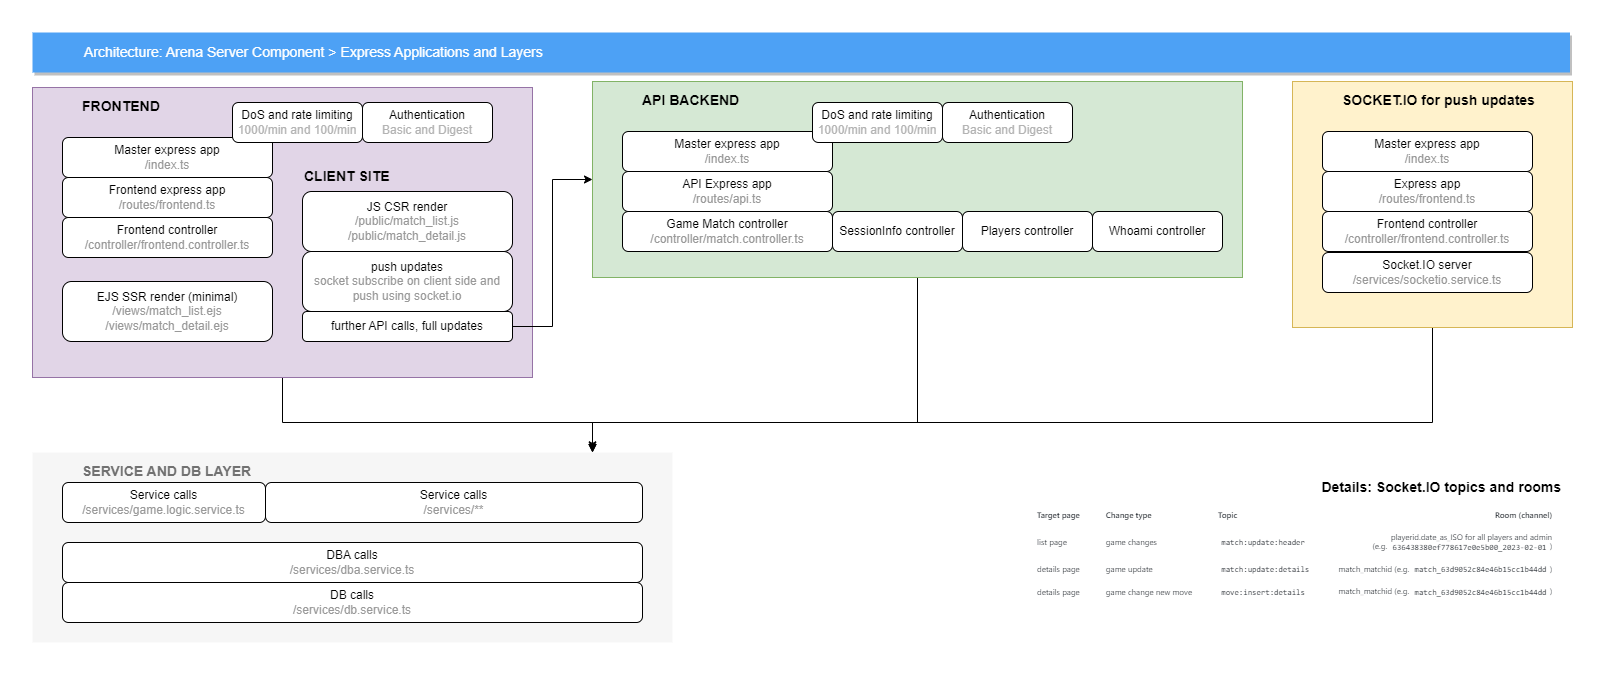

The diagram above was exported from draw.io. Its source (the exported page's mxGraphModel, read from the mxfile embedded in the PNG):
<mxGraphModel dx="1590" dy="865" grid="1" gridSize="10" guides="1" tooltips="1" connect="1" arrows="1" fold="1" page="1" pageScale="1" pageWidth="827" pageHeight="1169" math="0" shadow="0">
  <root>
    <mxCell id="0" />
    <mxCell id="1" parent="0" />
    <mxCell id="Yhb50nnXWIvAu2IGXrYO-1" style="edgeStyle=orthogonalEdgeStyle;rounded=0;orthogonalLoop=1;jettySize=auto;html=1;fontColor=#000000;" edge="1" parent="1" source="Yhb50nnXWIvAu2IGXrYO-2" target="Yhb50nnXWIvAu2IGXrYO-26">
      <mxGeometry relative="1" as="geometry">
        <Array as="points">
          <mxPoint x="320" y="480" />
          <mxPoint x="630" y="480" />
        </Array>
      </mxGeometry>
    </mxCell>
    <mxCell id="Yhb50nnXWIvAu2IGXrYO-2" value="&lt;b&gt;FRONTEND&lt;/b&gt;" style="fillColor=#e1d5e7;strokeColor=#9673a6;shadow=0;fontSize=14;align=left;spacing=10;9E9E9E;verticalAlign=top;spacingTop=-4;fontStyle=0;spacingLeft=40;html=1;container=0;" vertex="1" parent="1">
      <mxGeometry x="70" y="145" width="500" height="290" as="geometry" />
    </mxCell>
    <mxCell id="Yhb50nnXWIvAu2IGXrYO-3" value="Master express app&lt;br&gt;&lt;font color=&quot;#999999&quot;&gt;&lt;span style=&quot;&quot;&gt;&#09;&lt;/span&gt;/index.ts&lt;/font&gt;" style="rounded=1;whiteSpace=wrap;html=1;" vertex="1" parent="1">
      <mxGeometry x="100" y="195" width="210" height="40" as="geometry" />
    </mxCell>
    <mxCell id="Yhb50nnXWIvAu2IGXrYO-4" value="Frontend express app&lt;br&gt;&lt;font color=&quot;#999999&quot;&gt;&lt;span style=&quot;&quot;&gt;&#09;&lt;/span&gt;/routes/frontend.ts&lt;/font&gt;" style="rounded=1;whiteSpace=wrap;html=1;" vertex="1" parent="1">
      <mxGeometry x="100" y="235" width="210" height="40" as="geometry" />
    </mxCell>
    <mxCell id="Yhb50nnXWIvAu2IGXrYO-5" value="Frontend controller&lt;br&gt;&lt;font color=&quot;#999999&quot;&gt;/controller/frontend.controller.ts&lt;/font&gt;" style="rounded=1;whiteSpace=wrap;html=1;" vertex="1" parent="1">
      <mxGeometry x="100" y="275" width="210" height="40" as="geometry" />
    </mxCell>
    <mxCell id="Yhb50nnXWIvAu2IGXrYO-6" value="EJS SSR render (minimal)&lt;br&gt;&lt;font color=&quot;#999999&quot;&gt;/views/match_list.ejs&lt;br&gt;/views/match_detail.ejs&lt;/font&gt;" style="rounded=1;whiteSpace=wrap;html=1;" vertex="1" parent="1">
      <mxGeometry x="100" y="339" width="210" height="60" as="geometry" />
    </mxCell>
    <mxCell id="Yhb50nnXWIvAu2IGXrYO-7" value="JS CSR render&lt;br&gt;&lt;font color=&quot;#999999&quot;&gt;/public/match_list.js&lt;br&gt;/public/match_detail.js&lt;/font&gt;" style="rounded=1;whiteSpace=wrap;html=1;" vertex="1" parent="1">
      <mxGeometry x="340" y="249" width="210" height="60" as="geometry" />
    </mxCell>
    <mxCell id="Yhb50nnXWIvAu2IGXrYO-8" value="push updates&lt;br&gt;&lt;font color=&quot;#999999&quot;&gt;&lt;span style=&quot;&quot;&gt;&#09;&lt;/span&gt;socket subscribe on client side and push using socket.io&lt;/font&gt;" style="rounded=1;whiteSpace=wrap;html=1;" vertex="1" parent="1">
      <mxGeometry x="340" y="309" width="210" height="60" as="geometry" />
    </mxCell>
    <mxCell id="Yhb50nnXWIvAu2IGXrYO-9" style="edgeStyle=orthogonalEdgeStyle;rounded=0;orthogonalLoop=1;jettySize=auto;html=1;entryX=0;entryY=0.5;entryDx=0;entryDy=0;fontColor=#999999;" edge="1" parent="1" source="Yhb50nnXWIvAu2IGXrYO-10" target="Yhb50nnXWIvAu2IGXrYO-12">
      <mxGeometry relative="1" as="geometry" />
    </mxCell>
    <mxCell id="Yhb50nnXWIvAu2IGXrYO-10" value="further API calls, full updates" style="rounded=1;whiteSpace=wrap;html=1;" vertex="1" parent="1">
      <mxGeometry x="340" y="369" width="210" height="30" as="geometry" />
    </mxCell>
    <mxCell id="Yhb50nnXWIvAu2IGXrYO-11" style="edgeStyle=orthogonalEdgeStyle;rounded=0;orthogonalLoop=1;jettySize=auto;html=1;fontColor=#000000;" edge="1" parent="1" source="Yhb50nnXWIvAu2IGXrYO-12" target="Yhb50nnXWIvAu2IGXrYO-26">
      <mxGeometry relative="1" as="geometry">
        <Array as="points">
          <mxPoint x="955" y="480" />
          <mxPoint x="630" y="480" />
        </Array>
      </mxGeometry>
    </mxCell>
    <mxCell id="Yhb50nnXWIvAu2IGXrYO-12" value="&lt;b&gt;API BACKEND&lt;/b&gt;" style="fillColor=#d5e8d4;strokeColor=#82b366;shadow=0;fontSize=14;align=left;spacing=10;9E9E9E;verticalAlign=top;spacingTop=-4;fontStyle=0;spacingLeft=40;html=1;container=0;" vertex="1" parent="1">
      <mxGeometry x="630" y="139" width="650" height="196" as="geometry" />
    </mxCell>
    <mxCell id="Yhb50nnXWIvAu2IGXrYO-13" value="Master express app&lt;br&gt;&lt;font color=&quot;#999999&quot;&gt;&lt;span style=&quot;&quot;&gt;&#09;&lt;/span&gt;/index.ts&lt;/font&gt;" style="rounded=1;whiteSpace=wrap;html=1;" vertex="1" parent="1">
      <mxGeometry x="660" y="189" width="210" height="40" as="geometry" />
    </mxCell>
    <mxCell id="Yhb50nnXWIvAu2IGXrYO-14" value="API Express app&lt;br&gt;&lt;font color=&quot;#999999&quot;&gt;/routes/api.ts&lt;/font&gt;" style="rounded=1;whiteSpace=wrap;html=1;" vertex="1" parent="1">
      <mxGeometry x="660" y="229" width="210" height="40" as="geometry" />
    </mxCell>
    <mxCell id="Yhb50nnXWIvAu2IGXrYO-15" value="Game Match controller&lt;br&gt;&lt;font color=&quot;#999999&quot;&gt;&lt;span style=&quot;&quot;&gt;&#09;&lt;/span&gt;/controller/match.controller.ts&lt;/font&gt;" style="rounded=1;whiteSpace=wrap;html=1;" vertex="1" parent="1">
      <mxGeometry x="660" y="269" width="210" height="40" as="geometry" />
    </mxCell>
    <mxCell id="Yhb50nnXWIvAu2IGXrYO-16" value="SessionInfo controller" style="rounded=1;whiteSpace=wrap;html=1;" vertex="1" parent="1">
      <mxGeometry x="870" y="269" width="130" height="40" as="geometry" />
    </mxCell>
    <mxCell id="Yhb50nnXWIvAu2IGXrYO-17" value="Players controller" style="rounded=1;whiteSpace=wrap;html=1;" vertex="1" parent="1">
      <mxGeometry x="1000" y="269" width="130" height="40" as="geometry" />
    </mxCell>
    <mxCell id="Yhb50nnXWIvAu2IGXrYO-18" value="Whoami controller" style="rounded=1;whiteSpace=wrap;html=1;" vertex="1" parent="1">
      <mxGeometry x="1130" y="269" width="130" height="40" as="geometry" />
    </mxCell>
    <mxCell id="Yhb50nnXWIvAu2IGXrYO-19" value="CLIENT SITE" style="text;html=1;strokeColor=none;fillColor=none;align=left;verticalAlign=middle;whiteSpace=wrap;rounded=0;fontColor=#000000;fontStyle=1;fontSize=14;" vertex="1" parent="1">
      <mxGeometry x="340" y="219" width="140" height="30" as="geometry" />
    </mxCell>
    <mxCell id="Yhb50nnXWIvAu2IGXrYO-20" style="edgeStyle=orthogonalEdgeStyle;rounded=0;orthogonalLoop=1;jettySize=auto;html=1;entryX=0.875;entryY=-0.014;entryDx=0;entryDy=0;fontColor=#000000;entryPerimeter=0;" edge="1" parent="1" source="Yhb50nnXWIvAu2IGXrYO-21" target="Yhb50nnXWIvAu2IGXrYO-26">
      <mxGeometry relative="1" as="geometry">
        <Array as="points">
          <mxPoint x="1470" y="480" />
          <mxPoint x="630" y="480" />
        </Array>
      </mxGeometry>
    </mxCell>
    <mxCell id="Yhb50nnXWIvAu2IGXrYO-21" value="&lt;b&gt;SOCKET.IO for push updates&lt;/b&gt;" style="fillColor=#fff2cc;strokeColor=#d6b656;shadow=0;fontSize=14;align=left;spacing=10;9E9E9E;verticalAlign=top;spacingTop=-4;fontStyle=0;spacingLeft=40;html=1;container=0;" vertex="1" parent="1">
      <mxGeometry x="1330" y="139" width="280" height="246" as="geometry" />
    </mxCell>
    <mxCell id="Yhb50nnXWIvAu2IGXrYO-22" value="Master express app&lt;br&gt;&lt;font color=&quot;#999999&quot;&gt;&lt;span style=&quot;&quot;&gt;&#09;&lt;/span&gt;/index.ts&lt;/font&gt;" style="rounded=1;whiteSpace=wrap;html=1;" vertex="1" parent="1">
      <mxGeometry x="1360" y="189" width="210" height="40" as="geometry" />
    </mxCell>
    <mxCell id="Yhb50nnXWIvAu2IGXrYO-23" value="Express app&lt;br&gt;&lt;font color=&quot;#999999&quot;&gt;&lt;span style=&quot;&quot;&gt;&#09;&lt;/span&gt;/routes/frontend.ts&lt;/font&gt;" style="rounded=1;whiteSpace=wrap;html=1;" vertex="1" parent="1">
      <mxGeometry x="1360" y="229" width="210" height="40" as="geometry" />
    </mxCell>
    <mxCell id="Yhb50nnXWIvAu2IGXrYO-24" value="Frontend controller&lt;br&gt;&lt;font color=&quot;#999999&quot;&gt;/controller/frontend.controller.ts&lt;/font&gt;" style="rounded=1;whiteSpace=wrap;html=1;" vertex="1" parent="1">
      <mxGeometry x="1360" y="269" width="210" height="40" as="geometry" />
    </mxCell>
    <mxCell id="Yhb50nnXWIvAu2IGXrYO-25" value="Socket.IO server&lt;br&gt;&lt;font color=&quot;#999999&quot;&gt;/services/socketio.service.ts&lt;/font&gt;" style="rounded=1;whiteSpace=wrap;html=1;" vertex="1" parent="1">
      <mxGeometry x="1360" y="310" width="210" height="40" as="geometry" />
    </mxCell>
    <mxCell id="Yhb50nnXWIvAu2IGXrYO-32" value="Architecture: Arena Server Component &amp;gt; Express Applications and Layers" style="fillColor=#4DA1F5;strokeColor=none;shadow=1;gradientColor=none;fontSize=14;align=left;spacingLeft=50;fontColor=#ffffff;html=1;" vertex="1" parent="1">
      <mxGeometry x="70" y="90" width="1537.5" height="40" as="geometry" />
    </mxCell>
    <mxCell id="yOprtT6VdBPMM6meqPb6-1" value="" style="group" vertex="1" connectable="0" parent="1">
      <mxGeometry x="70" y="510" width="640" height="190" as="geometry" />
    </mxCell>
    <mxCell id="Yhb50nnXWIvAu2IGXrYO-26" value="&lt;b&gt;SERVICE AND DB LAYER&lt;/b&gt;" style="fillColor=#F6F6F6;strokeColor=none;shadow=0;gradientColor=none;fontSize=14;align=left;spacing=10;fontColor=#717171;9E9E9E;verticalAlign=top;spacingTop=-4;fontStyle=0;spacingLeft=40;html=1;container=0;" vertex="1" parent="yOprtT6VdBPMM6meqPb6-1">
      <mxGeometry width="640" height="190" as="geometry" />
    </mxCell>
    <mxCell id="Yhb50nnXWIvAu2IGXrYO-27" value="" style="group" vertex="1" connectable="0" parent="yOprtT6VdBPMM6meqPb6-1">
      <mxGeometry x="30" y="30" width="580" height="120" as="geometry" />
    </mxCell>
    <mxCell id="Yhb50nnXWIvAu2IGXrYO-28" value="Service calls&lt;br&gt;&lt;font color=&quot;#999999&quot;&gt;/services/game.logic.service.ts&lt;/font&gt;" style="rounded=1;whiteSpace=wrap;html=1;" vertex="1" parent="Yhb50nnXWIvAu2IGXrYO-27">
      <mxGeometry width="203" height="40" as="geometry" />
    </mxCell>
    <mxCell id="Yhb50nnXWIvAu2IGXrYO-29" value="DBA calls&lt;br&gt;&lt;font color=&quot;#999999&quot;&gt;&lt;span style=&quot;&quot;&gt;&#09;&lt;/span&gt;/services/dba.service.ts&lt;/font&gt;" style="rounded=1;whiteSpace=wrap;html=1;" vertex="1" parent="Yhb50nnXWIvAu2IGXrYO-27">
      <mxGeometry y="60" width="580" height="40" as="geometry" />
    </mxCell>
    <mxCell id="Yhb50nnXWIvAu2IGXrYO-30" value="DB calls&lt;br&gt;&lt;font color=&quot;#999999&quot;&gt;&lt;span style=&quot;&quot;&gt;&#09;&lt;/span&gt;/services/db.service.ts&lt;/font&gt;" style="rounded=1;whiteSpace=wrap;html=1;" vertex="1" parent="Yhb50nnXWIvAu2IGXrYO-27">
      <mxGeometry y="100" width="580" height="40" as="geometry" />
    </mxCell>
    <mxCell id="Yhb50nnXWIvAu2IGXrYO-31" value="Service calls&lt;br&gt;&lt;font color=&quot;#999999&quot;&gt;/services/**&lt;/font&gt;" style="rounded=1;whiteSpace=wrap;html=1;" vertex="1" parent="Yhb50nnXWIvAu2IGXrYO-27">
      <mxGeometry x="203" width="377" height="40" as="geometry" />
    </mxCell>
    <mxCell id="Mwynnv1N70b9EkeDykfo-1" value="DoS and rate limiting&lt;br&gt;&lt;font color=&quot;#b3b3b3&quot;&gt;1000/min and 100/min&lt;/font&gt;" style="rounded=1;whiteSpace=wrap;html=1;" vertex="1" parent="1">
      <mxGeometry x="850" y="160" width="130" height="40" as="geometry" />
    </mxCell>
    <mxCell id="Mwynnv1N70b9EkeDykfo-2" value="DoS and rate limiting&lt;br&gt;&lt;font color=&quot;#b3b3b3&quot;&gt;1000/min and 100/min&lt;/font&gt;" style="rounded=1;whiteSpace=wrap;html=1;" vertex="1" parent="1">
      <mxGeometry x="270" y="160" width="130" height="40" as="geometry" />
    </mxCell>
    <mxCell id="Mwynnv1N70b9EkeDykfo-3" value="Authentication&lt;br&gt;&lt;font color=&quot;#b3b3b3&quot;&gt;Basic and Digest&lt;/font&gt;" style="rounded=1;whiteSpace=wrap;html=1;" vertex="1" parent="1">
      <mxGeometry x="400" y="160" width="130" height="40" as="geometry" />
    </mxCell>
    <mxCell id="Mwynnv1N70b9EkeDykfo-4" value="Authentication&lt;br&gt;&lt;font color=&quot;#b3b3b3&quot;&gt;Basic and Digest&lt;/font&gt;" style="rounded=1;whiteSpace=wrap;html=1;" vertex="1" parent="1">
      <mxGeometry x="980" y="160" width="130" height="40" as="geometry" />
    </mxCell>
    <mxCell id="Kx0jX4Zgynj9AxVTplQy-1" value="&lt;table style=&quot;box-sizing: border-box; border-spacing: 0px; border-collapse: collapse; margin-top: 0px; margin-bottom: 16px; display: block; width: max-content; max-width: 100%; overflow: auto; color: rgb(36, 41, 47); font-family: -apple-system, BlinkMacSystemFont, &amp;quot;Segoe UI&amp;quot;, &amp;quot;Noto Sans&amp;quot;, Helvetica, Arial, sans-serif, &amp;quot;Apple Color Emoji&amp;quot;, &amp;quot;Segoe UI Emoji&amp;quot;; font-size: 8px; font-style: normal; font-variant-ligatures: normal; font-variant-caps: normal; font-weight: 400; letter-spacing: normal; orphans: 2; text-transform: none; widows: 2; word-spacing: 0px; -webkit-text-stroke-width: 0px; background-color: rgb(255, 255, 255); text-decoration-thickness: initial; text-decoration-style: initial; text-decoration-color: initial;&quot;&gt;&lt;thead style=&quot;box-sizing: border-box; font-size: 8px;&quot;&gt;&lt;tr style=&quot;box-sizing: border-box; background-color: var(--color-canvas-default); border-top: 1px solid var(--color-border-muted); font-size: 8px;&quot;&gt;&lt;th style=&quot;box-sizing: border-box; padding: 6px 13px; font-weight: var(--base-text-weight-semibold, 600); border: 1px solid var(--color-border-default); font-size: 8px;&quot;&gt;Target page&lt;/th&gt;&lt;th style=&quot;box-sizing: border-box; padding: 6px 13px; font-weight: var(--base-text-weight-semibold, 600); border: 1px solid var(--color-border-default); font-size: 8px;&quot;&gt;Change type&lt;/th&gt;&lt;th style=&quot;box-sizing: border-box; padding: 6px 13px; font-weight: var(--base-text-weight-semibold, 600); border: 1px solid var(--color-border-default); font-size: 8px;&quot;&gt;Topic&lt;/th&gt;&lt;th style=&quot;text-align: right; box-sizing: border-box; padding: 6px 13px; font-weight: var(--base-text-weight-semibold, 600); border: 1px solid var(--color-border-default); font-size: 8px;&quot;&gt;Room (channel)&lt;/th&gt;&lt;/tr&gt;&lt;/thead&gt;&lt;tbody style=&quot;box-sizing: border-box; font-size: 8px;&quot;&gt;&lt;tr style=&quot;box-sizing: border-box; background-color: var(--color-canvas-default); border-top: 1px solid var(--color-border-muted); font-size: 8px;&quot;&gt;&lt;td style=&quot;box-sizing: border-box; padding: 6px 13px; border: 1px solid var(--color-border-default); font-size: 8px;&quot;&gt;list page&lt;/td&gt;&lt;td style=&quot;box-sizing: border-box; padding: 6px 13px; border: 1px solid var(--color-border-default); font-size: 8px;&quot;&gt;game changes&lt;/td&gt;&lt;td style=&quot;box-sizing: border-box; padding: 6px 13px; border: 1px solid var(--color-border-default); font-size: 8px;&quot;&gt;&lt;code style=&quot;box-sizing: border-box; font-family: ui-monospace, SFMono-Regular, &amp;quot;SF Mono&amp;quot;, Menlo, Consolas, &amp;quot;Liberation Mono&amp;quot;, monospace; font-size: 8px; padding: 0.2em 0.4em; margin: 0px; background-color: var(--color-neutral-muted); border-radius: 6px;&quot;&gt;match:update:header&lt;/code&gt;&lt;/td&gt;&lt;td style=&quot;text-align: right; box-sizing: border-box; padding: 6px 13px; border: 1px solid var(--color-border-default); font-size: 8px;&quot;&gt;playerid.date_as_ISO for all players and admin&lt;br&gt;(e.g.&lt;span style=&quot;font-size: 8px;&quot;&gt;&amp;nbsp;&lt;/span&gt;&lt;code style=&quot;box-sizing: border-box; font-family: ui-monospace, SFMono-Regular, &amp;quot;SF Mono&amp;quot;, Menlo, Consolas, &amp;quot;Liberation Mono&amp;quot;, monospace; font-size: 8px; padding: 0.2em 0.4em; margin: 0px; background-color: var(--color-neutral-muted); border-radius: 6px;&quot;&gt;636438380ef778617e0e5b00_2023-02-01&lt;/code&gt;)&lt;/td&gt;&lt;/tr&gt;&lt;tr style=&quot;box-sizing: border-box; background-color: var(--color-canvas-subtle); border-top: 1px solid var(--color-border-muted); font-size: 8px;&quot;&gt;&lt;td style=&quot;box-sizing: border-box; padding: 6px 13px; border: 1px solid var(--color-border-default); font-size: 8px;&quot;&gt;details page&lt;/td&gt;&lt;td style=&quot;box-sizing: border-box; padding: 6px 13px; border: 1px solid var(--color-border-default); font-size: 8px;&quot;&gt;game update&lt;/td&gt;&lt;td style=&quot;box-sizing: border-box; padding: 6px 13px; border: 1px solid var(--color-border-default); font-size: 8px;&quot;&gt;&lt;code style=&quot;box-sizing: border-box; font-family: ui-monospace, SFMono-Regular, &amp;quot;SF Mono&amp;quot;, Menlo, Consolas, &amp;quot;Liberation Mono&amp;quot;, monospace; font-size: 8px; padding: 0.2em 0.4em; margin: 0px; background-color: var(--color-neutral-muted); border-radius: 6px;&quot;&gt;match:update:details&lt;/code&gt;&lt;/td&gt;&lt;td style=&quot;text-align: right; box-sizing: border-box; padding: 6px 13px; border: 1px solid var(--color-border-default); font-size: 8px;&quot;&gt;match_matchid (e.g.&lt;span style=&quot;font-size: 8px;&quot;&gt;&amp;nbsp;&lt;/span&gt;&lt;code style=&quot;box-sizing: border-box; font-family: ui-monospace, SFMono-Regular, &amp;quot;SF Mono&amp;quot;, Menlo, Consolas, &amp;quot;Liberation Mono&amp;quot;, monospace; font-size: 8px; padding: 0.2em 0.4em; margin: 0px; background-color: var(--color-neutral-muted); border-radius: 6px;&quot;&gt;match_63d9052c84e46b15cc1b44dd&lt;/code&gt;)&lt;/td&gt;&lt;/tr&gt;&lt;tr style=&quot;box-sizing: border-box; background-color: var(--color-canvas-default); border-top: 1px solid var(--color-border-muted); font-size: 8px;&quot;&gt;&lt;td style=&quot;box-sizing: border-box; padding: 6px 13px; border: 1px solid var(--color-border-default); font-size: 8px;&quot;&gt;details page&lt;/td&gt;&lt;td style=&quot;box-sizing: border-box; padding: 6px 13px; border: 1px solid var(--color-border-default); font-size: 8px;&quot;&gt;game change new move&lt;/td&gt;&lt;td style=&quot;box-sizing: border-box; padding: 6px 13px; border: 1px solid var(--color-border-default); font-size: 8px;&quot;&gt;&lt;code style=&quot;box-sizing: border-box; font-family: ui-monospace, SFMono-Regular, &amp;quot;SF Mono&amp;quot;, Menlo, Consolas, &amp;quot;Liberation Mono&amp;quot;, monospace; font-size: 8px; padding: 0.2em 0.4em; margin: 0px; background-color: var(--color-neutral-muted); border-radius: 6px;&quot;&gt;move:insert:details&lt;/code&gt;&lt;/td&gt;&lt;td style=&quot;text-align: right; box-sizing: border-box; padding: 6px 13px; border: 1px solid var(--color-border-default); font-size: 8px;&quot;&gt;match_matchid (e.g.&lt;span style=&quot;font-size: 8px;&quot;&gt;&amp;nbsp;&lt;/span&gt;&lt;code style=&quot;box-sizing: border-box; font-family: ui-monospace, SFMono-Regular, &amp;quot;SF Mono&amp;quot;, Menlo, Consolas, &amp;quot;Liberation Mono&amp;quot;, monospace; font-size: 8px; padding: 0.2em 0.4em; margin: 0px; background-color: var(--color-neutral-muted); border-radius: 6px;&quot;&gt;match_63d9052c84e46b15cc1b44dd&lt;/code&gt;)&lt;/td&gt;&lt;/tr&gt;&lt;/tbody&gt;&lt;/table&gt;" style="text;whiteSpace=wrap;html=1;fontSize=8;" vertex="1" parent="1">
      <mxGeometry x="1060" y="555" width="540" height="100" as="geometry" />
    </mxCell>
    <mxCell id="Kx0jX4Zgynj9AxVTplQy-2" value="Details: Socket.IO topics and rooms" style="text;html=1;align=right;verticalAlign=middle;resizable=0;points=[];autosize=1;strokeColor=none;fillColor=none;fontSize=14;fontColor=#000000;fontStyle=1" vertex="1" parent="1">
      <mxGeometry x="1340" y="530" width="260" height="30" as="geometry" />
    </mxCell>
  </root>
</mxGraphModel>